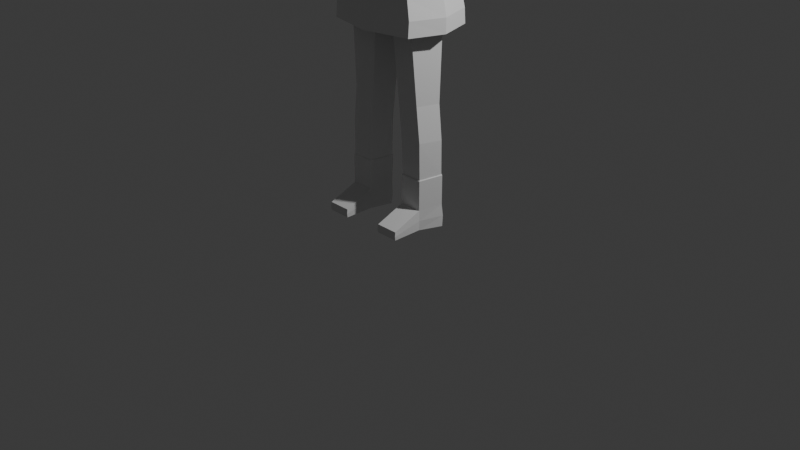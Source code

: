 # Source: fish_girl.blend  (saved by Blender 4.1.24; exported with 4.5.12 LTS)
import bpy
from mathutils import Matrix  # noqa: F401  (used for matrix-valued properties, if any)

bpy.ops.wm.read_factory_settings(use_empty=True)
scene = bpy.context.scene
scene.name = 'Scene'

# ---- collections
col_collection = bpy.data.collections.new('Collection'); scene.collection.children.link(col_collection)

# ---- materials (node trees are filled in below, after node groups)
mat_material = bpy.data.materials.new('Material')
mat_material.alpha_threshold = 0.0
mat_material.use_transparent_shadow = False
mat_material.roughness = 0.5
mat_material.line_color = (0.0, 0.0, 0.0, 1.0)

# ---- material node trees
mat_material.use_nodes = True; mat_material.node_tree.nodes.clear()
_N = mat_material.node_tree.nodes; _L = mat_material.node_tree.links
n0 = _N.new('ShaderNodeOutputMaterial'); n0.name = 'Material Output'; n0.location = (300, 300)
n1 = _N.new('ShaderNodeBsdfPrincipled'); n1.name = 'Principled BSDF'; n1.location = (10, 300)
n1.inputs[3].default_value = 1.45
_L.new(n1.outputs[0], n0.inputs[0])
n0.is_active_output = True

# ---- world
world_world = bpy.data.worlds.new('World'); scene.world = world_world
world_world.use_nodes = True; world_world.node_tree.nodes.clear()
_N = world_world.node_tree.nodes; _L = world_world.node_tree.links
n0 = _N.new('ShaderNodeOutputWorld'); n0.name = 'World Output'; n0.location = (300, 300)
n1 = _N.new('ShaderNodeBackground'); n1.name = 'Background'; n1.location = (10, 300)
n1.inputs[0].default_value = (0.05088, 0.05088, 0.05088, 1.0)
_L.new(n1.outputs[0], n0.inputs[0])
n0.is_active_output = True
world_world.color = (0.05088, 0.05088, 0.05088)
world_world.use_sun_shadow = False
world_world.sun_shadow_jitter_overblur = 0.0

# ---- cameras
cam_camera = bpy.data.cameras.new('Camera')
cam_camera.clip_end = 100.0
cam_camera.ortho_scale = 7.314

# ---- lights
light_light = bpy.data.lights.new('Light', 'POINT')
light_light.transmission_factor = 0.0
light_light.energy = 1000.0
light_light.shadow_soft_size = 0.1
light_light.shadow_maximum_resolution = 0.006
light_light.use_absolute_resolution = True

# ---- meshes
me_cube = bpy.data.meshes.new('Cube')
me_cube.from_pydata([(0.739, 1.028, 0.9999), (1.106, 1.245, -1.0), (0.7263, -0.9544, 1.0), (1.093, -1.171, -1.0), (0.179, 0.155, 2.372), (0.1654, -0.1206, 2.372), (1.014, 1.16, -0.2156), (1.002, -1.086, -0.2155), (1.105, 1.208, -0.6545), (1.093, -1.134, -0.6544), (0.2847, 0.6429, 2.145), (0.2712, -0.5798, 2.145), (-0.001682, 1.511, -1.0), (0.0001101, -1.295, 1.0), (9.37e-05, -1.511, -1.0), (-0.001698, 1.295, 0.9999), (0.0, -0.1524, 2.372), (-0.001109, 0.1734, 2.372), (-0.001757, 1.427, -0.2156), (0.0001692, -1.427, -0.2155), (0.0001436, -1.474, -0.6544), (-0.001732, 1.474, -0.6545), (0.0, -0.8393, 2.145), (-0.001254, 0.8459, 2.145), (0.9494, 0.0, 0.9999), (1.374, 0.0, -1.0), (0.4465, 0.01052, 2.372), (1.282, 0.0, -0.2155), (1.373, 0.0, -0.6545), (0.5522, 0.00331, 2.145), (0.0, 0.01052, 2.372), (0.179, 0.155, 2.493), (0.1654, -0.1206, 2.493), (0.0, -0.1524, 2.493), (-0.001109, 0.1734, 2.493), (0.1933, 0.01053, 2.493), (0.0, 0.01053, 2.493), (0.179, 0.155, 2.657), (0.1654, -0.1206, 2.657), (0.0, -0.1524, 2.657), (-0.00111, 0.1735, 2.657), (0.1933, 0.01054, 2.657)], [], [(27, 24, 2, 7), (18, 15, 0, 6), (22, 11, 5, 16), (29, 10, 4, 26), (21, 18, 6, 8), (28, 27, 7, 9), (25, 28, 9, 3), (12, 21, 8, 1), (24, 0, 10, 29), (13, 2, 11, 22), (0, 15, 23, 10), (3, 9, 20, 14), (9, 7, 19, 20), (4, 17, 34, 31), (7, 2, 13, 19), (10, 23, 17, 4), (26, 4, 31, 35), (2, 24, 29, 11), (1, 8, 28, 25), (8, 6, 27, 28), (11, 29, 26, 5), (6, 0, 24, 27), (31, 34, 40, 37), (5, 26, 35, 32), (17, 30, 36, 34), (16, 5, 32, 33), (35, 31, 37, 41), (33, 32, 38, 39), (32, 35, 41, 38)])
_uv = me_cube.uv_layers.new(name='UVMap')
_uv.uv.foreach_set('vector', [0.4731, 0.625, 0.625, 0.625, 0.625, 0.75, 0.4731, 0.75, 0.4731, 0.375, 0.625, 0.375, 0.625, 0.5, 0.4731, 0.5, 0.625, 0.875, 0.625, 0.75, 0.625, 0.75, 0.625, 0.875, 0.625, 0.625, 0.625, 0.5, 0.625, 0.5, 0.625, 0.625, 0.4182, 0.375, 0.4731, 0.375, 0.4731, 0.5, 0.4182, 0.5, 0.4182, 0.625, 0.4731, 0.625, 0.4731, 0.75, 0.4182, 0.75, 0.375, 0.625, 0.4182, 0.625, 0.4182, 0.75, 0.375, 0.75, 0.375, 0.375, 0.4182, 0.375, 0.4182, 0.5, 0.375, 0.5, 0.625, 0.625, 0.625, 0.5, 0.625, 0.5, 0.625, 0.625, 0.625, 0.875, 0.625, 0.75, 0.625, 0.75, 0.625, 0.875, 0.625, 0.5, 0.625, 0.375, 0.625, 0.375, 0.625, 0.5, 0.375, 0.75, 0.4182, 0.75, 0.4182, 0.875, 0.375, 0.875, 0.4182, 0.75, 0.4731, 0.75, 0.4731, 0.875, 0.4182, 0.875, 0.625, 0.5, 0.625, 0.375, 0.625, 0.375, 0.625, 0.5, 0.4731, 0.75, 0.625, 0.75, 0.625, 0.875, 0.4731, 0.875, 0.625, 0.5, 0.625, 0.375, 0.625, 0.375, 0.625, 0.5, 0.625, 0.625, 0.625, 0.5, 0.625, 0.5, 0.625, 0.625, 0.625, 0.75, 0.625, 0.625, 0.625, 0.625, 0.625, 0.75, 0.375, 0.5, 0.4182, 0.5, 0.4182, 0.625, 0.375, 0.625, 0.4182, 0.5, 0.4731, 0.5, 0.4731, 0.625, 0.4182, 0.625, 0.625, 0.75, 0.625, 0.625, 0.625, 0.625, 0.625, 0.75, 0.4731, 0.5, 0.625, 0.5, 0.625, 0.625, 0.4731, 0.625, 0.625, 0.5, 0.625, 0.375, 0.625, 0.375, 0.625, 0.5, 0.625, 0.75, 0.625, 0.625, 0.625, 0.625, 0.625, 0.75, 0.0, 0.0, 0.0, 0.0, 0.0, 0.0, 0.0, 0.0, 0.625, 0.875, 0.625, 0.75, 0.625, 0.75, 0.625, 0.875, 0.625, 0.625, 0.625, 0.5, 0.625, 0.5, 0.625, 0.625, 0.625, 0.875, 0.625, 0.75, 0.625, 0.75, 0.625, 0.875, 0.625, 0.75, 0.625, 0.625, 0.625, 0.625, 0.625, 0.75])
me_cube.materials.append(mat_material)
me_cube.use_mirror_vertex_groups = False
me_cube.update()
me_cylinder = bpy.data.meshes.new('Cylinder')
me_cylinder.from_pydata([(0.3161, 0.9514, -5.951), (-0.1971, 1.109, 1.054), (1.234, 0.294, -5.848), (1.025, 0.4168, 1.054), (0.8753, -0.7697, -5.951), (0.5533, -1.034, 1.054), (-0.2431, -0.7697, -5.951), (-0.8068, -0.8874, 1.054), (-0.6277, 0.294, -5.848), (-1.224, 0.3954, 1.054), (0.0931, 0.9757, -2.41), (1.021, 0.3015, -2.41), (0.6666, -0.7894, -2.41), (-0.496, -0.7894, -2.41), (-0.8504, 0.3015, -2.41), (1.205, 0.2978, -4.151), (0.8553, -0.7796, -4.151), (-0.3244, -0.7796, -4.151), (-0.6744, 0.2978, -4.151), (0.2421, 0.9637, -4.151), (0.3164, 0.9992, -5.993), (1.28, 0.3088, -5.883), (0.9037, -0.8084, -5.993), (-0.271, -0.8084, -5.993), (-0.6749, 0.3088, -5.883), (0.3164, 0.9992, -6.083), (1.28, 0.3088, -5.974), (0.9037, -0.8084, -6.083), (-0.271, -0.8084, -6.083), (-0.6749, 0.3088, -5.974), (0.3164, 0.9992, -6.083), (1.28, 0.3088, -5.974), (0.9037, -0.8084, -6.083), (-0.271, -0.8084, -6.083), (-0.6749, 0.3088, -5.974), (0.3164, 0.9992, -7.486), (1.28, 0.3088, -7.377), (0.9037, -0.8084, -7.486), (-0.271, -0.8084, -7.486), (-0.5872, 0.3088, -7.371), (0.3164, 1.082, -8.482), (1.337, 0.3088, -8.503), (0.9037, -0.8084, -8.505), (-0.271, -0.8084, -8.505), (-0.5496, 0.3088, -8.51), (0.9037, -2.341, -8.09), (-0.271, -2.341, -8.09), (0.9037, -2.341, -8.516), (-0.271, -2.341, -8.516), (-0.271, -1.306, -8.509), (-0.271, -1.817, -8.512), (-0.271, -1.817, -7.884), (-0.271, -1.306, -7.682), (0.9037, -1.306, -8.509), (0.9037, -1.817, -8.512), (0.9037, -1.306, -7.682), (0.9037, -1.817, -7.884), (-0.5971, 0.344, -7.955), (-0.2871, -0.8035, -8.01), (0.9194, -0.8035, -8.01), (1.336, 0.344, -7.955), (0.3162, 1.097, -7.998), (-0.2871, -2.377, -8.316), (0.9194, -2.377, -8.316), (0.9194, -1.314, -8.109), (0.9194, -1.839, -8.211), (-0.2871, -1.314, -8.109), (-0.2871, -1.839, -8.211)], [], [(10, 1, 3, 11), (11, 3, 5, 12), (12, 5, 7, 13), (13, 7, 9, 14), (14, 9, 1, 10), (18, 14, 10, 19), (17, 13, 14, 18), (16, 12, 13, 17), (15, 11, 12, 16), (19, 10, 11, 15), (0, 19, 15, 2), (2, 15, 16, 4), (4, 16, 17, 6), (6, 17, 18, 8), (8, 18, 19, 0), (4, 6, 23, 22), (6, 8, 24, 23), (2, 4, 22, 21), (8, 0, 20, 24), (0, 2, 21, 20), (23, 24, 29, 28), (21, 22, 27, 26), (24, 20, 25, 29), (22, 23, 28, 27), (20, 21, 26, 25), (29, 25, 30, 34), (27, 28, 33, 32), (25, 26, 31, 30), (28, 29, 34, 33), (26, 27, 32, 31), (32, 33, 38, 37), (30, 31, 36, 35), (33, 34, 39, 38), (31, 32, 37, 36), (34, 30, 35, 39), (58, 57, 44, 43), (60, 59, 42, 41), (57, 61, 40, 44), (67, 50, 48, 62), (61, 60, 41, 40), (63, 62, 48, 47), (50, 54, 47, 48), (65, 56, 45, 63), (56, 51, 46, 45), (37, 38, 52, 55), (55, 52, 51, 56), (59, 37, 55, 64), (64, 55, 56, 65), (43, 42, 53, 49), (49, 53, 54, 50), (58, 43, 49, 66), (66, 49, 50, 67), (52, 66, 67, 51), (38, 58, 66, 52), (53, 64, 65, 54), (42, 59, 64, 53), (54, 65, 63, 47), (45, 46, 62, 63), (35, 36, 60, 61), (51, 67, 62, 46), (39, 35, 61, 57), (36, 37, 59, 60), (38, 39, 57, 58)])
_uv = me_cylinder.uv_layers.new(name='UVMap')
_uv.uv.foreach_set('vector', [1.0, 0.5, 1.0, 1.0, 0.8, 1.0, 0.8, 0.5, 0.8, 0.5, 0.8, 1.0, 0.6, 1.0, 0.6, 0.5, 0.6, 0.5, 0.6, 1.0, 0.4, 1.0, 0.4, 0.5, 0.4, 0.5, 0.4, 1.0, 0.2, 1.0, 0.2, 0.5, 0.2, 0.5, 0.2, 1.0, 2.98e-08, 1.0, 2.98e-08, 0.5, 0.2, 0.2533, 0.2, 0.5, 2.98e-08, 0.5, 2.98e-08, 0.2533, 0.4, 0.2533, 0.4, 0.5, 0.2, 0.5, 0.2, 0.2533, 0.6, 0.2533, 0.6, 0.5, 0.4, 0.5, 0.4, 0.2533, 0.8, 0.2533, 0.8, 0.5, 0.6, 0.5, 0.6, 0.2533, 1.0, 0.2533, 1.0, 0.5, 0.8, 0.5, 0.8, 0.2533, 1.0, 0.0, 1.0, 0.2533, 0.8, 0.2533, 0.8, 0.0, 0.8, 0.0, 0.8, 0.2533, 0.6, 0.2533, 0.6, 0.0, 0.6, 0.0, 0.6, 0.2533, 0.4, 0.2533, 0.4, 0.0, 0.4, 0.0, 0.4, 0.2533, 0.2, 0.2533, 0.2, 0.0, 0.2, 0.0, 0.2, 0.2533, 2.98e-08, 0.2533, 2.98e-08, 0.0, 0.6, 0.0, 0.4, 0.0, 0.4, 0.0, 0.6, 0.0, 0.4, 0.0, 0.2, 0.0, 0.2, 0.0, 0.4, 0.0, 0.8, 0.0, 0.6, 0.0, 0.6, 0.0, 0.8, 0.0, 0.2, 0.0, 2.98e-08, 0.0, 2.98e-08, 0.0, 0.2, 0.0, 1.0, 0.0, 0.8, 0.0, 0.8, 0.0, 1.0, 0.0, 0.4, 0.0, 0.2, 0.0, 0.2, 0.0, 0.4, 0.0, 0.8, 0.0, 0.6, 0.0, 0.6, 0.0, 0.8, 0.0, 0.2, 0.0, 2.98e-08, 0.0, 2.98e-08, 0.0, 0.2, 0.0, 0.6, 0.0, 0.4, 0.0, 0.4, 0.0, 0.6, 0.0, 1.0, 0.0, 0.8, 0.0, 0.8, 0.0, 1.0, 0.0, 0.2, 0.0, 2.98e-08, 0.0, 2.98e-08, 0.0, 0.2, 0.0, 0.6, 0.0, 0.4, 0.0, 0.4, 0.0, 0.6, 0.0, 1.0, 0.0, 0.8, 0.0, 0.8, 0.0, 1.0, 0.0, 0.4, 0.0, 0.2, 0.0, 0.2, 0.0, 0.4, 0.0, 0.8, 0.0, 0.6, 0.0, 0.6, 0.0, 0.8, 0.0, 0.6, 0.0, 0.4, 0.0, 0.4, 0.0, 0.6, 0.0, 1.0, 0.0, 0.8, 0.0, 0.8, 0.0, 1.0, 0.0, 0.4, 0.0, 0.2, 0.0, 0.2, 0.0, 0.4, 0.0, 0.8, 0.0, 0.6, 0.0, 0.6, 0.0, 0.8, 0.0, 0.2, 0.0, 2.98e-08, 0.0, 2.98e-08, 0.0, 0.2, 0.0, 0.4, 0.0, 0.2, 0.0, 0.2, 0.0, 0.4, 0.0, 0.8, 0.0, 0.6, 0.0, 0.6, 0.0, 0.8, 0.0, 0.2, 0.0, 2.98e-08, 0.0, 2.98e-08, 0.0, 0.2, 0.0, 0.4, 0.0, 0.4, 0.0, 0.4, 0.0, 0.4, 0.0, 1.0, 0.0, 0.8, 0.0, 0.8, 0.0, 1.0, 0.0, 0.6, 0.0, 0.4, 0.0, 0.4, 0.0, 0.6, 0.0, 0.0, 0.0, 0.0, 0.0, 0.0, 0.0, 0.0, 0.0, 0.6, 0.0, 0.6, 0.0, 0.6, 0.0, 0.6, 0.0, 0.6, 0.0, 0.4, 0.0, 0.4, 0.0, 0.6, 0.0, 0.6, 0.0, 0.4, 0.0, 0.4, 0.0, 0.6, 0.0, 0.6, 0.0, 0.4, 0.0, 0.4, 0.0, 0.6, 0.0, 0.6, 0.0, 0.6, 0.0, 0.6, 0.0, 0.6, 0.0, 0.6, 0.0, 0.6, 0.0, 0.6, 0.0, 0.6, 0.0, 0.0, 0.0, 0.0, 0.0, 0.0, 0.0, 0.0, 0.0, 0.0, 0.0, 0.0, 0.0, 0.0, 0.0, 0.0, 0.0, 0.4, 0.0, 0.4, 0.0, 0.4, 0.0, 0.4, 0.0, 0.4, 0.0, 0.4, 0.0, 0.4, 0.0, 0.4, 0.0, 0.4, 0.0, 0.4, 0.0, 0.4, 0.0, 0.4, 0.0, 0.4, 0.0, 0.4, 0.0, 0.4, 0.0, 0.4, 0.0, 0.6, 0.0, 0.6, 0.0, 0.6, 0.0, 0.6, 0.0, 0.6, 0.0, 0.6, 0.0, 0.6, 0.0, 0.6, 0.0, 0.6, 0.0, 0.6, 0.0, 0.6, 0.0, 0.6, 0.0, 0.6, 0.0, 0.4, 0.0, 0.4, 0.0, 0.6, 0.0, 1.0, 0.0, 0.8, 0.0, 0.8, 0.0, 1.0, 0.0, 0.4, 0.0, 0.4, 0.0, 0.4, 0.0, 0.4, 0.0, 0.2, 0.0, 2.98e-08, 0.0, 2.98e-08, 0.0, 0.2, 0.0, 0.8, 0.0, 0.6, 0.0, 0.6, 0.0, 0.8, 0.0, 0.4, 0.0, 0.2, 0.0, 0.2, 0.0, 0.4, 0.0])
me_cylinder.update()

# ---- objects
ob_cube = bpy.data.objects.new('Cube', me_cube)
ob_light = bpy.data.objects.new('Light', light_light)
ob_camera = bpy.data.objects.new('Camera', cam_camera)
ob_empty = bpy.data.objects.new('Empty', None)
ob_cylinder = bpy.data.objects.new('Cylinder', me_cylinder)

# ---- transforms, parenting, visibility, modifiers, constraints
ob_cube.location = (0.0, 0.0, 2.501)
ob_cube.scale = (0.4458, 0.2991, 0.4441)
ob_cube.lock_rotations_4d = False
ob_cube.empty_display_type = 'ARROWS'
ob_cube.lineart.crease_threshold = 0.0
_m = ob_cube.modifiers.new('Mirror', 'MIRROR')
_m.use_clip = True
ob_light.location = (4.076, 1.005, 5.904)
ob_light.rotation_euler = (0.6503, 0.05522, 1.866)
ob_light.lock_rotations_4d = False
ob_light.empty_display_type = 'ARROWS'
ob_light.color = (0.0, 0.0, 0.0, 0.0)
ob_light.lineart.crease_threshold = 0.0
ob_camera.location = (7.359, -6.926, 4.958)
ob_camera.rotation_euler = (1.109, 0.0, 0.8149)
ob_camera.lock_rotations_4d = False
ob_camera.empty_display_type = 'ARROWS'
ob_camera.color = (0.0, 0.0, 0.0, 0.0)
ob_camera.display_type = 'WIRE'
ob_camera.lineart.crease_threshold = 0.0
ob_empty.location = (0.504, 4.138, 1.103)
ob_empty.rotation_euler = (1.571, -0.0, -0.0)
ob_empty.scale = (1.001, 1.001, 1.001)
ob_empty.empty_display_type = 'IMAGE'
ob_empty.empty_display_size = 5.0
ob_empty.empty_image_offset = (-0.3953, -0.2464)
ob_empty.use_empty_image_alpha = True
ob_empty.color = (1.0, 1.0, 1.0, 0.2016)
ob_cylinder.location = (0.2825, -0.01069, 1.85)
ob_cylinder.scale = (0.2056, 0.2056, 0.2056)
_m = ob_cylinder.modifiers.new('Mirror', 'MIRROR')
_m.mirror_object = ob_cube

# ---- collection membership
col_collection.objects.link(ob_cube)
col_collection.objects.link(ob_light)
col_collection.objects.link(ob_camera)
col_collection.objects.link(ob_empty)
col_collection.objects.link(ob_cylinder)

# ---- scene / render settings (as saved in the file)
scene.camera = ob_camera
scene.frame_start = 1; scene.frame_end = 250; scene.frame_set(1)
scene.render.engine = 'BLENDER_EEVEE_NEXT'
scene.cycles.sampling_pattern = 'TABULATED_SOBOL'
scene.eevee.ray_tracing_options.trace_max_roughness = 0.0
bpy.context.view_layer.update()
